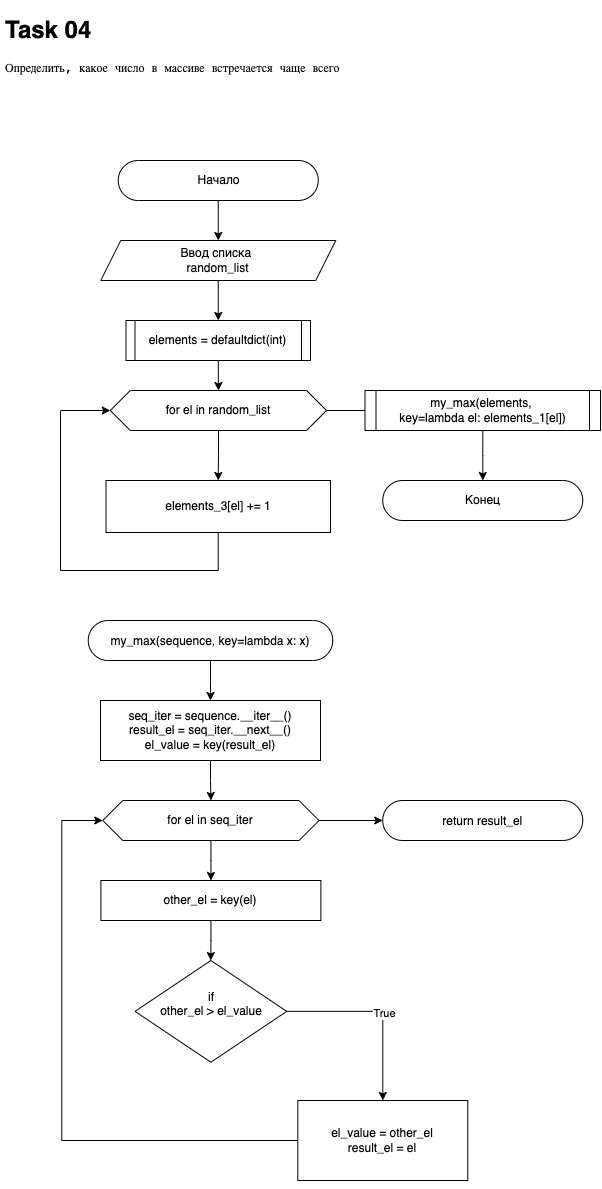

The diagram above was exported from draw.io. Its source (the exported page's mxGraphModel, read from the mxfile embedded in the PNG):
<mxGraphModel dx="1176" dy="1009" grid="1" gridSize="10" guides="1" tooltips="1" connect="1" arrows="1" fold="1" page="1" pageScale="1" pageWidth="827" pageHeight="1169" math="0" shadow="0">
  <root>
    <mxCell id="0" />
    <mxCell id="1" parent="0" />
    <mxCell id="PeC4iSqp7lx8dXolcFwn-32" value="&lt;h1&gt;Task 04&lt;/h1&gt;&lt;pre style=&quot;font-family: &amp;quot;jetbrains mono&amp;quot; , monospace&quot;&gt;&lt;pre style=&quot;font-family: &amp;quot;jetbrains mono&amp;quot; , monospace&quot;&gt;&lt;pre style=&quot;font-family: &amp;quot;jetbrains mono&amp;quot; , monospace&quot;&gt;&lt;pre style=&quot;font-family: &amp;quot;jetbrains mono&amp;quot; , monospace&quot;&gt;&lt;pre style=&quot;font-family: &amp;quot;jetbrains mono&amp;quot; , monospace&quot;&gt;&lt;pre style=&quot;font-family: &amp;quot;jetbrains mono&amp;quot;, monospace;&quot;&gt;&lt;span style=&quot;&quot;&gt;Определить, какое число в массиве встречается чаще всего&lt;/span&gt;&lt;/pre&gt;&lt;/pre&gt;&lt;/pre&gt;&lt;/pre&gt;&lt;/pre&gt;&lt;/pre&gt;" style="text;html=1;strokeColor=none;fillColor=none;spacing=5;spacingTop=-20;whiteSpace=wrap;overflow=hidden;rounded=0;labelBackgroundColor=none;fontColor=default;fontStyle=0" parent="1" vertex="1">
      <mxGeometry x="50" y="50" width="580" height="130" as="geometry" />
    </mxCell>
    <mxCell id="c6C7LN_y0PYfu7Uhmu-u-1" value="" style="edgeStyle=orthogonalEdgeStyle;rounded=0;orthogonalLoop=1;jettySize=auto;html=1;fontFamily=Helvetica;fontColor=default;labelBackgroundColor=none;" parent="1" source="c6C7LN_y0PYfu7Uhmu-u-2" target="c6C7LN_y0PYfu7Uhmu-u-4" edge="1">
      <mxGeometry relative="1" as="geometry" />
    </mxCell>
    <mxCell id="c6C7LN_y0PYfu7Uhmu-u-2" value="Начало" style="html=1;dashed=0;whitespace=wrap;shape=mxgraph.dfd.start;fontFamily=Helvetica;fontColor=default;labelBackgroundColor=none;" parent="1" vertex="1">
      <mxGeometry x="167.75" y="200" width="200" height="40" as="geometry" />
    </mxCell>
    <mxCell id="c6C7LN_y0PYfu7Uhmu-u-3" style="edgeStyle=orthogonalEdgeStyle;rounded=0;orthogonalLoop=1;jettySize=auto;html=1;fontColor=default;labelBackgroundColor=none;" parent="1" source="c6C7LN_y0PYfu7Uhmu-u-4" edge="1">
      <mxGeometry relative="1" as="geometry">
        <mxPoint x="267.75" y="360" as="targetPoint" />
      </mxGeometry>
    </mxCell>
    <mxCell id="c6C7LN_y0PYfu7Uhmu-u-4" value="Ввод списка &#10;random_list" style="shape=parallelogram;perimeter=parallelogramPerimeter;whiteSpace=wrap;fixedSize=1;dashed=0;fontFamily=Helvetica;fontColor=default;labelBackgroundColor=none;" parent="1" vertex="1">
      <mxGeometry x="150.25" y="280" width="235" height="40" as="geometry" />
    </mxCell>
    <mxCell id="c6C7LN_y0PYfu7Uhmu-u-5" value="" style="edgeStyle=orthogonalEdgeStyle;rounded=0;orthogonalLoop=1;jettySize=auto;html=1;fontColor=default;" parent="1" target="c6C7LN_y0PYfu7Uhmu-u-9" edge="1">
      <mxGeometry relative="1" as="geometry">
        <mxPoint x="267.79999999999995" y="400" as="sourcePoint" />
      </mxGeometry>
    </mxCell>
    <mxCell id="c6C7LN_y0PYfu7Uhmu-u-7" value="" style="edgeStyle=orthogonalEdgeStyle;rounded=0;orthogonalLoop=1;jettySize=auto;html=1;fontColor=default;" parent="1" source="c6C7LN_y0PYfu7Uhmu-u-9" edge="1">
      <mxGeometry relative="1" as="geometry">
        <mxPoint x="436.5" y="450" as="targetPoint" />
      </mxGeometry>
    </mxCell>
    <mxCell id="c6C7LN_y0PYfu7Uhmu-u-8" value="" style="edgeStyle=orthogonalEdgeStyle;rounded=0;orthogonalLoop=1;jettySize=auto;html=1;fontColor=default;" parent="1" source="c6C7LN_y0PYfu7Uhmu-u-9" target="c6C7LN_y0PYfu7Uhmu-u-14" edge="1">
      <mxGeometry relative="1" as="geometry" />
    </mxCell>
    <mxCell id="c6C7LN_y0PYfu7Uhmu-u-9" value="for el in random_list" style="shape=hexagon;perimeter=hexagonPerimeter2;whiteSpace=wrap;fixedSize=1;labelBackgroundColor=none;labelBorderColor=none;fontColor=default;" parent="1" vertex="1">
      <mxGeometry x="159.79000000000002" y="430" width="216.25" height="40" as="geometry" />
    </mxCell>
    <mxCell id="c6C7LN_y0PYfu7Uhmu-u-10" value="Конец" style="html=1;dashed=0;whitespace=wrap;shape=mxgraph.dfd.start;fontFamily=Helvetica;" parent="1" vertex="1">
      <mxGeometry x="432.25" y="520" width="200" height="40" as="geometry" />
    </mxCell>
    <mxCell id="c6C7LN_y0PYfu7Uhmu-u-13" style="edgeStyle=orthogonalEdgeStyle;rounded=0;orthogonalLoop=1;jettySize=auto;html=1;entryX=0;entryY=0.5;entryDx=0;entryDy=0;fontColor=default;" parent="1" source="c6C7LN_y0PYfu7Uhmu-u-14" target="c6C7LN_y0PYfu7Uhmu-u-9" edge="1">
      <mxGeometry relative="1" as="geometry">
        <Array as="points">
          <mxPoint x="268" y="610" />
          <mxPoint x="110" y="610" />
          <mxPoint x="110" y="450" />
        </Array>
      </mxGeometry>
    </mxCell>
    <mxCell id="c6C7LN_y0PYfu7Uhmu-u-14" value="elements_3[el] += 1" style="rounded=0;whiteSpace=wrap;labelBackgroundColor=none;fontColor=default;" parent="1" vertex="1">
      <mxGeometry x="155.5" y="520" width="224.5" height="52" as="geometry" />
    </mxCell>
    <mxCell id="a2AGFAJeWTFOJBLwB_vz-1" value="elements = defaultdict(int)" style="shape=process;whiteSpace=wrap;backgroundOutline=1;labelBackgroundColor=none;labelBorderColor=none;fontColor=default;size=0.04726890756302521;" parent="1" vertex="1">
      <mxGeometry x="175.5" y="360" width="184.5" height="40" as="geometry" />
    </mxCell>
    <mxCell id="a2AGFAJeWTFOJBLwB_vz-3" value="" style="edgeStyle=orthogonalEdgeStyle;rounded=0;orthogonalLoop=1;jettySize=auto;html=1;fontColor=default;" parent="1" source="a2AGFAJeWTFOJBLwB_vz-2" target="c6C7LN_y0PYfu7Uhmu-u-10" edge="1">
      <mxGeometry relative="1" as="geometry" />
    </mxCell>
    <mxCell id="a2AGFAJeWTFOJBLwB_vz-2" value="my_max(elements, &#10;key=lambda el: elements_1[el])" style="shape=process;whiteSpace=wrap;backgroundOutline=1;labelBackgroundColor=none;labelBorderColor=none;fontColor=default;size=0.04726890756302521;" parent="1" vertex="1">
      <mxGeometry x="414.5" y="430" width="235.5" height="40" as="geometry" />
    </mxCell>
    <mxCell id="gouNfeIrDsXdEbf4v6wl-3" value="" style="edgeStyle=orthogonalEdgeStyle;rounded=0;orthogonalLoop=1;jettySize=auto;html=1;" edge="1" parent="1" source="a2AGFAJeWTFOJBLwB_vz-4" target="gouNfeIrDsXdEbf4v6wl-2">
      <mxGeometry relative="1" as="geometry" />
    </mxCell>
    <mxCell id="a2AGFAJeWTFOJBLwB_vz-4" value="my_max(sequence, key=lambda x: x)" style="dashed=0;whitespace=wrap;shape=mxgraph.dfd.start;fontFamily=Helvetica;" parent="1" vertex="1">
      <mxGeometry x="137.75" y="660" width="244.5" height="40" as="geometry" />
    </mxCell>
    <mxCell id="gouNfeIrDsXdEbf4v6wl-5" value="" style="edgeStyle=orthogonalEdgeStyle;rounded=0;orthogonalLoop=1;jettySize=auto;html=1;" edge="1" parent="1" source="a2AGFAJeWTFOJBLwB_vz-6" target="gouNfeIrDsXdEbf4v6wl-4">
      <mxGeometry relative="1" as="geometry" />
    </mxCell>
    <mxCell id="gouNfeIrDsXdEbf4v6wl-10" value="" style="edgeStyle=orthogonalEdgeStyle;rounded=0;orthogonalLoop=1;jettySize=auto;html=1;" edge="1" parent="1" source="a2AGFAJeWTFOJBLwB_vz-6" target="gouNfeIrDsXdEbf4v6wl-9">
      <mxGeometry relative="1" as="geometry" />
    </mxCell>
    <mxCell id="a2AGFAJeWTFOJBLwB_vz-6" value="for el in seq_iter" style="shape=hexagon;perimeter=hexagonPerimeter2;whiteSpace=wrap;fixedSize=1;labelBackgroundColor=none;labelBorderColor=none;fontColor=default;" parent="1" vertex="1">
      <mxGeometry x="152.27" y="840" width="216.25" height="40" as="geometry" />
    </mxCell>
    <mxCell id="kBZ2yCdtwNNbNvisd618-6" style="edgeStyle=orthogonalEdgeStyle;rounded=0;orthogonalLoop=1;jettySize=auto;html=1;exitX=1;exitY=0.5;exitDx=0;exitDy=0;entryX=0.5;entryY=0;entryDx=0;entryDy=0;fontColor=default;" parent="1" source="kBZ2yCdtwNNbNvisd618-1" target="kBZ2yCdtwNNbNvisd618-2" edge="1">
      <mxGeometry relative="1" as="geometry" />
    </mxCell>
    <mxCell id="kBZ2yCdtwNNbNvisd618-7" value="True" style="edgeLabel;html=1;align=center;verticalAlign=middle;resizable=0;points=[];fontColor=default;" parent="kBZ2yCdtwNNbNvisd618-6" vertex="1" connectable="0">
      <mxGeometry x="0.048" y="1" relative="1" as="geometry">
        <mxPoint as="offset" />
      </mxGeometry>
    </mxCell>
    <mxCell id="kBZ2yCdtwNNbNvisd618-1" value="if&#10;other_el &gt; el_value&#10;" style="rhombus;dashed=0;fontColor=default;labelBackgroundColor=none;whiteSpace=wrap;" parent="1" vertex="1">
      <mxGeometry x="184.53" y="1000" width="151.72" height="101.72" as="geometry" />
    </mxCell>
    <mxCell id="gouNfeIrDsXdEbf4v6wl-7" style="edgeStyle=orthogonalEdgeStyle;rounded=0;orthogonalLoop=1;jettySize=auto;html=1;entryX=0;entryY=0.5;entryDx=0;entryDy=0;exitX=0.5;exitY=1;exitDx=0;exitDy=0;" edge="1" parent="1" source="kBZ2yCdtwNNbNvisd618-2" target="a2AGFAJeWTFOJBLwB_vz-6">
      <mxGeometry relative="1" as="geometry">
        <Array as="points">
          <mxPoint x="416.25" y="1180" />
          <mxPoint x="111.25" y="1180" />
          <mxPoint x="111.25" y="860" />
        </Array>
      </mxGeometry>
    </mxCell>
    <mxCell id="kBZ2yCdtwNNbNvisd618-2" value="el_value = other_el&#10;result_el = el" style="rounded=0;whiteSpace=wrap;labelBackgroundColor=none;fontColor=default;" parent="1" vertex="1">
      <mxGeometry x="347.29" y="1140" width="170" height="80" as="geometry" />
    </mxCell>
    <mxCell id="gouNfeIrDsXdEbf4v6wl-8" value="" style="edgeStyle=orthogonalEdgeStyle;rounded=0;orthogonalLoop=1;jettySize=auto;html=1;" edge="1" parent="1" source="gouNfeIrDsXdEbf4v6wl-2" target="a2AGFAJeWTFOJBLwB_vz-6">
      <mxGeometry relative="1" as="geometry" />
    </mxCell>
    <mxCell id="gouNfeIrDsXdEbf4v6wl-2" value="seq_iter = sequence.__iter__()&#10;result_el = seq_iter.__next__()&#10;el_value = key(result_el)" style="rounded=0;whiteSpace=wrap;labelBackgroundColor=none;fontColor=default;align=center;" vertex="1" parent="1">
      <mxGeometry x="150" y="740" width="220" height="60" as="geometry" />
    </mxCell>
    <mxCell id="gouNfeIrDsXdEbf4v6wl-6" value="" style="edgeStyle=orthogonalEdgeStyle;rounded=0;orthogonalLoop=1;jettySize=auto;html=1;" edge="1" parent="1" source="gouNfeIrDsXdEbf4v6wl-4" target="kBZ2yCdtwNNbNvisd618-1">
      <mxGeometry relative="1" as="geometry" />
    </mxCell>
    <mxCell id="gouNfeIrDsXdEbf4v6wl-4" value="other_el = key(el)" style="rounded=0;whiteSpace=wrap;labelBackgroundColor=none;fontColor=default;align=center;" vertex="1" parent="1">
      <mxGeometry x="150.39" y="920" width="220" height="40" as="geometry" />
    </mxCell>
    <mxCell id="gouNfeIrDsXdEbf4v6wl-9" value="return result_el" style="dashed=0;whitespace=wrap;shape=mxgraph.dfd.start;fontFamily=Helvetica;" vertex="1" parent="1">
      <mxGeometry x="432.25" y="840" width="200" height="40" as="geometry" />
    </mxCell>
  </root>
</mxGraphModel>